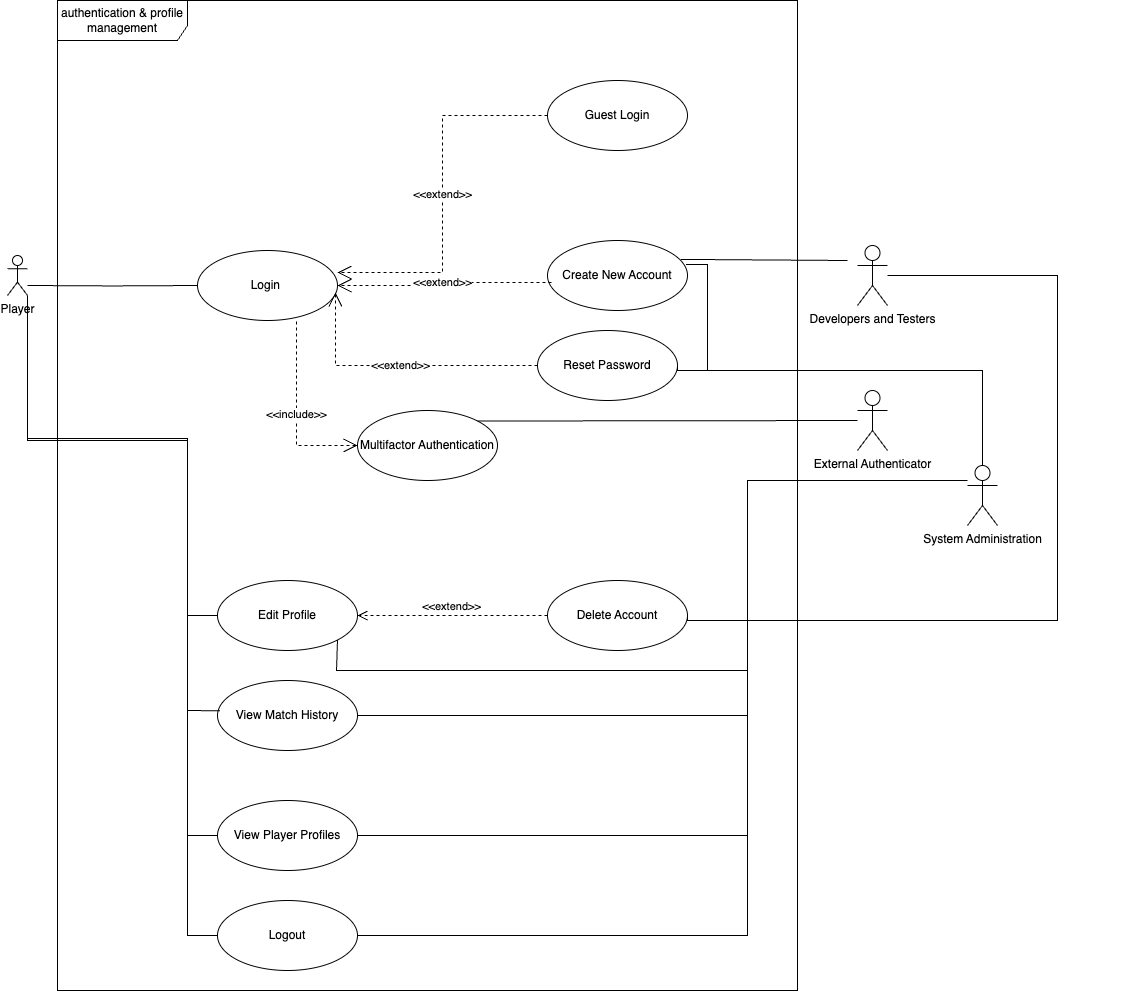

The diagram above was exported from draw.io. Its source (the exported page's mxGraphModel, read from the mxfile embedded in the PNG):
<mxGraphModel dx="2106" dy="1147" grid="1" gridSize="10" guides="1" tooltips="1" connect="1" arrows="1" fold="1" page="0" pageScale="1" pageWidth="850" pageHeight="1100" background="none" math="0" shadow="0">
  <root>
    <mxCell id="0" />
    <mxCell id="1" parent="0" />
    <mxCell id="T8J0VHXekAfdHN3sgGY7-1" value="authentication &amp;amp; profile management" style="shape=umlFrame;whiteSpace=wrap;html=1;pointerEvents=0;width=130;height=40;" parent="1" vertex="1">
      <mxGeometry x="-250" y="-140" width="740" height="990" as="geometry" />
    </mxCell>
    <mxCell id="T8J0VHXekAfdHN3sgGY7-2" value="Player" style="shape=umlActor;verticalLabelPosition=bottom;verticalAlign=top;html=1;" parent="1" vertex="1">
      <mxGeometry x="-300" y="115" width="20" height="40" as="geometry" />
    </mxCell>
    <mxCell id="Dft1wmoEkTYLgr9e-tko-3" value="Login&amp;nbsp;" style="ellipse;whiteSpace=wrap;html=1;" parent="1" vertex="1">
      <mxGeometry x="-110" y="110" width="140" height="70" as="geometry" />
    </mxCell>
    <mxCell id="7W-JrGblImjDaIjW-o-0-2" value="Guest Login" style="ellipse;whiteSpace=wrap;html=1;" vertex="1" parent="1">
      <mxGeometry x="240" y="-60" width="140" height="70" as="geometry" />
    </mxCell>
    <mxCell id="7W-JrGblImjDaIjW-o-0-3" value="Reset Password" style="ellipse;whiteSpace=wrap;html=1;" vertex="1" parent="1">
      <mxGeometry x="230" y="190" width="140" height="70" as="geometry" />
    </mxCell>
    <mxCell id="7W-JrGblImjDaIjW-o-0-4" value="Create New Account" style="ellipse;whiteSpace=wrap;html=1;" vertex="1" parent="1">
      <mxGeometry x="240" y="100" width="140" height="70" as="geometry" />
    </mxCell>
    <mxCell id="7W-JrGblImjDaIjW-o-0-5" value="Edit Profile" style="ellipse;whiteSpace=wrap;html=1;" vertex="1" parent="1">
      <mxGeometry x="-90" y="440" width="140" height="70" as="geometry" />
    </mxCell>
    <mxCell id="7W-JrGblImjDaIjW-o-0-6" value="Logout" style="ellipse;whiteSpace=wrap;html=1;" vertex="1" parent="1">
      <mxGeometry x="-90" y="760" width="140" height="70" as="geometry" />
    </mxCell>
    <mxCell id="7W-JrGblImjDaIjW-o-0-7" value="Multifactor Authentication" style="ellipse;whiteSpace=wrap;html=1;" vertex="1" parent="1">
      <mxGeometry x="50" y="270" width="140" height="70" as="geometry" />
    </mxCell>
    <mxCell id="7W-JrGblImjDaIjW-o-0-8" value="Delete Account" style="ellipse;whiteSpace=wrap;html=1;" vertex="1" parent="1">
      <mxGeometry x="240" y="440" width="140" height="70" as="geometry" />
    </mxCell>
    <mxCell id="7W-JrGblImjDaIjW-o-0-9" value="View Player Profiles" style="ellipse;whiteSpace=wrap;html=1;" vertex="1" parent="1">
      <mxGeometry x="-90" y="660" width="140" height="70" as="geometry" />
    </mxCell>
    <mxCell id="7W-JrGblImjDaIjW-o-0-11" value="" style="endArrow=none;html=1;rounded=0;entryX=0;entryY=0.5;entryDx=0;entryDy=0;edgeStyle=orthogonalEdgeStyle;" edge="1" parent="1" target="Dft1wmoEkTYLgr9e-tko-3">
      <mxGeometry width="50" height="50" relative="1" as="geometry">
        <mxPoint x="-280" y="145" as="sourcePoint" />
        <mxPoint x="-230" y="90" as="targetPoint" />
      </mxGeometry>
    </mxCell>
    <mxCell id="7W-JrGblImjDaIjW-o-0-12" value="&amp;lt;&amp;lt;extend&amp;gt;&amp;gt;" style="endArrow=open;endSize=12;dashed=1;html=1;rounded=0;entryX=1;entryY=0.314;entryDx=0;entryDy=0;entryPerimeter=0;exitX=0;exitY=0.5;exitDx=0;exitDy=0;edgeStyle=orthogonalEdgeStyle;" edge="1" parent="1" source="7W-JrGblImjDaIjW-o-0-2" target="Dft1wmoEkTYLgr9e-tko-3">
      <mxGeometry x="0.0031" width="160" relative="1" as="geometry">
        <mxPoint x="70" y="230" as="sourcePoint" />
        <mxPoint x="230" y="230" as="targetPoint" />
        <mxPoint as="offset" />
      </mxGeometry>
    </mxCell>
    <mxCell id="7W-JrGblImjDaIjW-o-0-13" value="&amp;lt;&amp;lt;extend&amp;gt;&amp;gt;" style="endArrow=open;endSize=12;dashed=1;html=1;rounded=0;exitX=0.029;exitY=0.6;exitDx=0;exitDy=0;edgeStyle=orthogonalEdgeStyle;exitPerimeter=0;entryX=1;entryY=0.5;entryDx=0;entryDy=0;" edge="1" parent="1" source="7W-JrGblImjDaIjW-o-0-4" target="Dft1wmoEkTYLgr9e-tko-3">
      <mxGeometry x="0.0031" width="160" relative="1" as="geometry">
        <mxPoint x="270" y="160" as="sourcePoint" />
        <mxPoint x="20" y="160" as="targetPoint" />
        <mxPoint as="offset" />
      </mxGeometry>
    </mxCell>
    <mxCell id="7W-JrGblImjDaIjW-o-0-15" value="&amp;lt;&amp;lt;extend&amp;gt;&amp;gt;" style="endArrow=open;endSize=12;dashed=1;html=1;rounded=0;exitX=0;exitY=0.5;exitDx=0;exitDy=0;edgeStyle=orthogonalEdgeStyle;entryX=0.986;entryY=0.6;entryDx=0;entryDy=0;entryPerimeter=0;" edge="1" parent="1" source="7W-JrGblImjDaIjW-o-0-3" target="Dft1wmoEkTYLgr9e-tko-3">
      <mxGeometry width="160" relative="1" as="geometry">
        <mxPoint x="70" y="250" as="sourcePoint" />
        <mxPoint x="26" y="162" as="targetPoint" />
      </mxGeometry>
    </mxCell>
    <mxCell id="7W-JrGblImjDaIjW-o-0-16" value="&amp;lt;&amp;lt;include&amp;gt;&amp;gt;" style="endArrow=open;endSize=12;dashed=1;html=1;rounded=0;exitX=0.707;exitY=1.014;exitDx=0;exitDy=0;exitPerimeter=0;entryX=0;entryY=0.5;entryDx=0;entryDy=0;edgeStyle=orthogonalEdgeStyle;" edge="1" parent="1" source="Dft1wmoEkTYLgr9e-tko-3" target="7W-JrGblImjDaIjW-o-0-7">
      <mxGeometry width="160" relative="1" as="geometry">
        <mxPoint x="70" y="200" as="sourcePoint" />
        <mxPoint x="230" y="200" as="targetPoint" />
      </mxGeometry>
    </mxCell>
    <mxCell id="7W-JrGblImjDaIjW-o-0-18" value="" style="endArrow=none;html=1;rounded=0;exitX=1;exitY=1;exitDx=0;exitDy=0;exitPerimeter=0;entryX=0;entryY=0.5;entryDx=0;entryDy=0;edgeStyle=orthogonalEdgeStyle;" edge="1" parent="1" source="T8J0VHXekAfdHN3sgGY7-2" target="7W-JrGblImjDaIjW-o-0-5">
      <mxGeometry width="50" height="50" relative="1" as="geometry">
        <mxPoint x="120" y="270" as="sourcePoint" />
        <mxPoint x="170" y="220" as="targetPoint" />
        <Array as="points">
          <mxPoint x="-280" y="298" />
          <mxPoint x="-120" y="298" />
          <mxPoint x="-120" y="475" />
        </Array>
      </mxGeometry>
    </mxCell>
    <mxCell id="7W-JrGblImjDaIjW-o-0-19" value="&amp;lt;&amp;lt;extend&amp;gt;&amp;gt;" style="html=1;verticalAlign=bottom;endArrow=open;dashed=1;endSize=8;curved=0;rounded=0;entryX=1;entryY=0.5;entryDx=0;entryDy=0;exitX=0;exitY=0.5;exitDx=0;exitDy=0;" edge="1" parent="1" source="7W-JrGblImjDaIjW-o-0-8" target="7W-JrGblImjDaIjW-o-0-5">
      <mxGeometry relative="1" as="geometry">
        <mxPoint x="190" y="290" as="sourcePoint" />
        <mxPoint x="110" y="290" as="targetPoint" />
      </mxGeometry>
    </mxCell>
    <mxCell id="7W-JrGblImjDaIjW-o-0-20" value="" style="endArrow=none;html=1;rounded=0;exitX=1;exitY=1;exitDx=0;exitDy=0;exitPerimeter=0;edgeStyle=orthogonalEdgeStyle;" edge="1" parent="1" source="T8J0VHXekAfdHN3sgGY7-2" target="7W-JrGblImjDaIjW-o-0-9">
      <mxGeometry width="50" height="50" relative="1" as="geometry">
        <mxPoint x="200" y="360" as="sourcePoint" />
        <mxPoint x="250" y="310" as="targetPoint" />
        <Array as="points">
          <mxPoint x="-280" y="300" />
          <mxPoint x="-120" y="300" />
          <mxPoint x="-120" y="695" />
        </Array>
      </mxGeometry>
    </mxCell>
    <mxCell id="7W-JrGblImjDaIjW-o-0-21" value="" style="endArrow=none;html=1;rounded=0;exitX=1;exitY=1;exitDx=0;exitDy=0;exitPerimeter=0;entryX=0;entryY=0.5;entryDx=0;entryDy=0;edgeStyle=orthogonalEdgeStyle;" edge="1" parent="1" source="T8J0VHXekAfdHN3sgGY7-2" target="7W-JrGblImjDaIjW-o-0-6">
      <mxGeometry width="50" height="50" relative="1" as="geometry">
        <mxPoint x="200" y="450" as="sourcePoint" />
        <mxPoint x="250" y="400" as="targetPoint" />
        <Array as="points">
          <mxPoint x="-280" y="300" />
          <mxPoint x="-120" y="300" />
          <mxPoint x="-120" y="795" />
        </Array>
      </mxGeometry>
    </mxCell>
    <mxCell id="7W-JrGblImjDaIjW-o-0-22" value="System Administration" style="shape=umlActor;verticalLabelPosition=bottom;verticalAlign=top;html=1;outlineConnect=0;" vertex="1" parent="1">
      <mxGeometry x="660" y="325" width="30" height="60" as="geometry" />
    </mxCell>
    <mxCell id="7W-JrGblImjDaIjW-o-0-23" value="Developers and Testers" style="shape=umlActor;verticalLabelPosition=bottom;verticalAlign=top;html=1;outlineConnect=0;" vertex="1" parent="1">
      <mxGeometry x="550" y="105" width="30" height="60" as="geometry" />
    </mxCell>
    <mxCell id="7W-JrGblImjDaIjW-o-0-24" value="External Authenticator" style="shape=umlActor;verticalLabelPosition=bottom;verticalAlign=top;html=1;outlineConnect=0;" vertex="1" parent="1">
      <mxGeometry x="550" y="250" width="30" height="60" as="geometry" />
    </mxCell>
    <mxCell id="7W-JrGblImjDaIjW-o-0-25" value="View Match History" style="ellipse;whiteSpace=wrap;html=1;" vertex="1" parent="1">
      <mxGeometry x="-90" y="540" width="140" height="70" as="geometry" />
    </mxCell>
    <mxCell id="7W-JrGblImjDaIjW-o-0-26" value="" style="endArrow=none;html=1;rounded=0;entryX=0.017;entryY=0.433;entryDx=0;entryDy=0;entryPerimeter=0;" edge="1" parent="1" target="7W-JrGblImjDaIjW-o-0-25">
      <mxGeometry width="50" height="50" relative="1" as="geometry">
        <mxPoint x="-120" y="570" as="sourcePoint" />
        <mxPoint x="70" y="520" as="targetPoint" />
      </mxGeometry>
    </mxCell>
    <mxCell id="7W-JrGblImjDaIjW-o-0-31" value="" style="endArrow=none;html=1;rounded=0;exitX=1;exitY=0.5;exitDx=0;exitDy=0;edgeStyle=orthogonalEdgeStyle;" edge="1" parent="1" source="7W-JrGblImjDaIjW-o-0-9" target="7W-JrGblImjDaIjW-o-0-22">
      <mxGeometry width="50" height="50" relative="1" as="geometry">
        <mxPoint x="160" y="500" as="sourcePoint" />
        <mxPoint x="210" y="450" as="targetPoint" />
        <Array as="points">
          <mxPoint x="440" y="695" />
          <mxPoint x="440" y="340" />
        </Array>
      </mxGeometry>
    </mxCell>
    <mxCell id="7W-JrGblImjDaIjW-o-0-32" value="" style="endArrow=none;html=1;rounded=0;exitX=1;exitY=0.5;exitDx=0;exitDy=0;edgeStyle=orthogonalEdgeStyle;" edge="1" parent="1" source="7W-JrGblImjDaIjW-o-0-6" target="7W-JrGblImjDaIjW-o-0-22">
      <mxGeometry width="50" height="50" relative="1" as="geometry">
        <mxPoint x="160" y="590" as="sourcePoint" />
        <mxPoint x="210" y="540" as="targetPoint" />
        <Array as="points">
          <mxPoint x="440" y="795" />
          <mxPoint x="440" y="340" />
        </Array>
      </mxGeometry>
    </mxCell>
    <mxCell id="7W-JrGblImjDaIjW-o-0-33" value="" style="endArrow=none;html=1;rounded=0;exitX=1;exitY=0.5;exitDx=0;exitDy=0;edgeStyle=orthogonalEdgeStyle;" edge="1" parent="1" source="7W-JrGblImjDaIjW-o-0-25" target="7W-JrGblImjDaIjW-o-0-22">
      <mxGeometry width="50" height="50" relative="1" as="geometry">
        <mxPoint x="160" y="590" as="sourcePoint" />
        <mxPoint x="210" y="540" as="targetPoint" />
        <Array as="points">
          <mxPoint x="440" y="575" />
          <mxPoint x="440" y="340" />
        </Array>
      </mxGeometry>
    </mxCell>
    <mxCell id="7W-JrGblImjDaIjW-o-0-36" value="" style="endArrow=none;html=1;rounded=0;exitX=1;exitY=1;exitDx=0;exitDy=0;edgeStyle=orthogonalEdgeStyle;" edge="1" parent="1" source="7W-JrGblImjDaIjW-o-0-5" target="7W-JrGblImjDaIjW-o-0-22">
      <mxGeometry width="50" height="50" relative="1" as="geometry">
        <mxPoint x="200" y="320" as="sourcePoint" />
        <mxPoint x="250" y="270" as="targetPoint" />
        <Array as="points">
          <mxPoint x="29" y="530" />
          <mxPoint x="440" y="530" />
          <mxPoint x="440" y="340" />
        </Array>
      </mxGeometry>
    </mxCell>
    <mxCell id="7W-JrGblImjDaIjW-o-0-37" value="" style="endArrow=none;html=1;rounded=0;exitX=1;exitY=0.5;exitDx=0;exitDy=0;edgeStyle=orthogonalEdgeStyle;" edge="1" parent="1" source="7W-JrGblImjDaIjW-o-0-8" target="7W-JrGblImjDaIjW-o-0-22">
      <mxGeometry width="50" height="50" relative="1" as="geometry">
        <mxPoint x="200" y="320" as="sourcePoint" />
        <mxPoint x="250" y="270" as="targetPoint" />
        <Array as="points">
          <mxPoint x="380" y="480" />
          <mxPoint x="440" y="480" />
          <mxPoint x="440" y="340" />
        </Array>
      </mxGeometry>
    </mxCell>
    <mxCell id="7W-JrGblImjDaIjW-o-0-38" value="" style="endArrow=none;html=1;rounded=0;exitX=1;exitY=0.5;exitDx=0;exitDy=0;edgeStyle=orthogonalEdgeStyle;" edge="1" parent="1" source="7W-JrGblImjDaIjW-o-0-3" target="7W-JrGblImjDaIjW-o-0-22">
      <mxGeometry width="50" height="50" relative="1" as="geometry">
        <mxPoint x="200" y="270" as="sourcePoint" />
        <mxPoint x="250" y="220" as="targetPoint" />
        <Array as="points">
          <mxPoint x="370" y="230" />
          <mxPoint x="675" y="230" />
        </Array>
      </mxGeometry>
    </mxCell>
    <mxCell id="7W-JrGblImjDaIjW-o-0-39" value="" style="endArrow=none;html=1;rounded=0;exitX=1;exitY=0;exitDx=0;exitDy=0;" edge="1" parent="1" source="7W-JrGblImjDaIjW-o-0-7" target="7W-JrGblImjDaIjW-o-0-24">
      <mxGeometry width="50" height="50" relative="1" as="geometry">
        <mxPoint x="200" y="270" as="sourcePoint" />
        <mxPoint x="539" y="303" as="targetPoint" />
      </mxGeometry>
    </mxCell>
    <mxCell id="7W-JrGblImjDaIjW-o-0-40" value="" style="endArrow=none;html=1;rounded=0;exitX=0.99;exitY=0.343;exitDx=0;exitDy=0;exitPerimeter=0;edgeStyle=orthogonalEdgeStyle;" edge="1" parent="1" source="7W-JrGblImjDaIjW-o-0-4" target="7W-JrGblImjDaIjW-o-0-22">
      <mxGeometry width="50" height="50" relative="1" as="geometry">
        <mxPoint x="200" y="240" as="sourcePoint" />
        <mxPoint x="250" y="190" as="targetPoint" />
        <Array as="points">
          <mxPoint x="400" y="124" />
          <mxPoint x="400" y="230" />
          <mxPoint x="675" y="230" />
        </Array>
      </mxGeometry>
    </mxCell>
    <mxCell id="7W-JrGblImjDaIjW-o-0-42" value="" style="endArrow=none;html=1;rounded=0;exitX=0.951;exitY=0.27;exitDx=0;exitDy=0;exitPerimeter=0;" edge="1" parent="1" source="7W-JrGblImjDaIjW-o-0-4">
      <mxGeometry width="50" height="50" relative="1" as="geometry">
        <mxPoint x="380" y="120" as="sourcePoint" />
        <mxPoint x="540" y="120" as="targetPoint" />
      </mxGeometry>
    </mxCell>
    <mxCell id="7W-JrGblImjDaIjW-o-0-43" value="" style="endArrow=none;html=1;rounded=0;edgeStyle=orthogonalEdgeStyle;" edge="1" parent="1" target="7W-JrGblImjDaIjW-o-0-23">
      <mxGeometry width="50" height="50" relative="1" as="geometry">
        <mxPoint x="380" y="480" as="sourcePoint" />
        <mxPoint x="460" y="450" as="targetPoint" />
        <Array as="points">
          <mxPoint x="750" y="480" />
          <mxPoint x="750" y="135" />
        </Array>
      </mxGeometry>
    </mxCell>
    <mxCell id="7W-JrGblImjDaIjW-o-0-45" value="" style="endArrow=none;html=1;rounded=0;strokeColor=light-dark(#FFFFFF,#FFFFFF);" edge="1" parent="1">
      <mxGeometry width="50" height="50" relative="1" as="geometry">
        <mxPoint x="780" y="400" as="sourcePoint" />
        <mxPoint x="830" y="350" as="targetPoint" />
      </mxGeometry>
    </mxCell>
  </root>
</mxGraphModel>